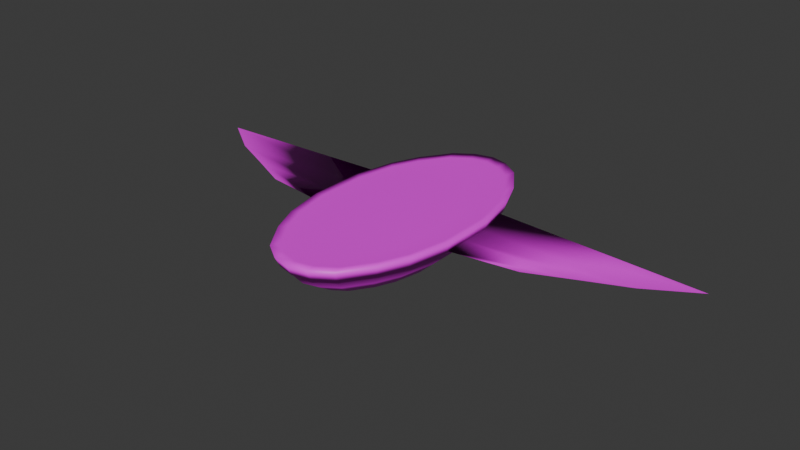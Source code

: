 # Source: flying_critter.blend  (saved by Blender 4.5.90; exported with 4.5.12 LTS)
import bpy
from mathutils import Matrix  # noqa: F401  (used for matrix-valued properties, if any)

bpy.ops.wm.read_factory_settings(use_empty=True)
scene = bpy.context.scene
scene.name = 'Scene'

# ---- collections
col_collection = bpy.data.collections.new('Collection'); scene.collection.children.link(col_collection)

# ---- images (referenced by path relative to the original .blend; pixels are not part of the script)
import os
ASSET_DIR = os.environ.get("B2B_ASSET_DIR", "")  # directory of the original .blend (textures are referenced by path, not embedded)
HERE = os.path.dirname(os.path.abspath(__file__))  # packed textures are extracted next to this script under _unpacked/

def load_image(name, relpath, width, height, colorspace="sRGB"):
    """Load a texture the original file referenced (path relative to the .blend, or extracted next to this script)."""
    p = next((c for c in (os.path.join(HERE, relpath), os.path.join(ASSET_DIR, relpath)) if relpath and os.path.exists(c)), "")
    if p:
        img = bpy.data.images.load(p, check_existing=True)
        img.name = name
    else:  # same state as the original file: an image datablock whose file is absent (Cycles renders it pink)
        img = bpy.data.images.new(name, width, height)
        img.source = "FILE"
        img.filepath = "//" + (relpath or name)
    img.colorspace_settings.name = colorspace
    return img
img_critteruv_png = load_image('critteruv.png', 'critteruv.png', 1024, 1024, 'sRGB')

# ---- materials (node trees are filled in below, after node groups)
mat_material = bpy.data.materials.new('Material')

# ---- material node trees
mat_material.use_nodes = True; mat_material.node_tree.nodes.clear()
_N = mat_material.node_tree.nodes; _L = mat_material.node_tree.links
n0 = _N.new('ShaderNodeBsdfPrincipled'); n0.name = 'Principled BSDF'; n0.location = (-200, 100)
n1 = _N.new('ShaderNodeOutputMaterial'); n1.name = 'Material Output'; n1.location = (200, 100)
n2 = _N.new('ShaderNodeTexImage'); n2.name = 'Image Texture'; n2.location = (-490, 60)
n2.image = img_critteruv_png
_L.new(n0.outputs[0], n1.inputs[0])
_L.new(n2.outputs[0], n0.inputs[0])
_L.new(n2.outputs[1], n0.inputs[4])
n1.is_active_output = True

# ---- world
world_world = bpy.data.worlds.new('World'); scene.world = world_world
world_world.use_nodes = True; world_world.node_tree.nodes.clear()
_N = world_world.node_tree.nodes; _L = world_world.node_tree.links
n0 = _N.new('ShaderNodeOutputWorld'); n0.name = 'World Output'; n0.location = (200, 100)
n1 = _N.new('ShaderNodeBackground'); n1.name = 'Background'; n1.location = (-200, 100)
n1.inputs[0].default_value = (0.05088, 0.05088, 0.05088, 1.0)
_L.new(n1.outputs[0], n0.inputs[0])
n0.is_active_output = True
world_world.color = (0.05088, 0.05088, 0.05088)
world_world.sun_shadow_jitter_overblur = 0.0

# ---- meshes
me_cube_001 = bpy.data.meshes.new('Cube.001')
me_cube_001.from_pydata([(-0.3019, 2.32, 0.1936), (-0.6268, 1.372, -0.3069), (-0.9407, 1.629, 0.3645), (0.0, 1.919, -0.3069), (0.0, 2.404, 0.3646), (-0.6095, 2.105, 0.1937), (-1.126, 1.137, 0.1938), (-0.7714, 1.039, -0.3069), (-0.871, 0.5578, -0.3069), (-0.871, -2.538e-08, -0.3069), (-1.279, -2.538e-08, 0.3635), (-1.281, 0.474, 0.3637), (-1.143, 1.155, 0.3642), (0.0, 1.201, 0.3646), (0.0, 0.4764, 0.3646), (0.0, -2.538e-08, 0.3646), (0.0, 1.069, -0.3069), (0.0, 0.5578, -0.3069), (0.0, -2.538e-08, -0.3069), (-0.1761, 1.866, -0.3069), (-0.3949, 1.716, -0.3069), (-1.256, 0.4649, 0.1938), (-1.252, -2.538e-08, 0.1937), (-0.6129, 2.117, 0.3646), (-0.303, 2.329, 0.3646), (0.0, 2.396, 0.1936), (-0.9304, 1.611, 0.1938), (-0.2283, 1.069, -0.3069), (-0.5132, 1.046, -0.3069), (-0.2981, 0.5578, -0.3069), (-0.605, 0.5578, -0.3069), (-0.2981, -2.538e-08, -0.3069), (-0.605, -2.538e-08, -0.3069), (-0.7804, 1.168, 0.3646), (-0.3769, 1.201, 0.3646), (-0.9105, 0.4764, 0.3646), (-0.4758, 0.4764, 0.3646), (-0.9105, -2.538e-08, 0.3646), (-0.4758, -2.538e-08, 0.3646), (-0.8329, 1.6, -0.0564), (0.0, 2.302, -0.0564), (-1.147, -2.538e-08, -0.0564), (-1.147, 0.5541, -0.0564), (-1.019, 1.172, -0.0564), (-0.535, 2.042, -0.0564), (-0.254, 2.234, -0.0564), (-0.3019, -2.32, 0.1936), (-0.6268, -1.372, -0.3069), (-0.9407, -1.629, 0.3645), (0.0, -1.919, -0.3069), (0.0, -2.404, 0.3646), (-0.6095, -2.105, 0.1937), (-1.126, -1.137, 0.1938), (-0.7714, -1.039, -0.3069), (-0.871, -0.5578, -0.3069), (-1.281, -0.474, 0.3637), (-1.143, -1.155, 0.3642), (0.0, -1.201, 0.3646), (0.0, -0.4764, 0.3646), (0.0, -1.069, -0.3069), (0.0, -0.5578, -0.3069), (-0.1761, -1.866, -0.3069), (-0.3949, -1.716, -0.3069), (-1.256, -0.4649, 0.1938), (-0.6129, -2.117, 0.3646), (-0.303, -2.329, 0.3646), (0.0, -2.396, 0.1936), (-0.9304, -1.611, 0.1938), (-0.2283, -1.069, -0.3069), (-0.5132, -1.046, -0.3069), (-0.2981, -0.5578, -0.3069), (-0.605, -0.5578, -0.3069), (-0.7804, -1.168, 0.3646), (-0.3769, -1.201, 0.3646), (-0.9105, -0.4764, 0.3646), (-0.4758, -0.4764, 0.3646), (-0.8329, -1.6, -0.0564), (0.0, -2.302, -0.0564), (-1.147, -0.5541, -0.0564), (-1.019, -1.172, -0.0564), (-0.535, -2.042, -0.0564), (-0.254, -2.234, -0.0564), (-1.354, 0.5013, 0.1848), (-1.206, 1.218, 0.1847), (-1.252, 1.265, 0.3712), (-1.029, 1.781, 0.3712), (-0.9896, 1.714, 0.1846), (-0.644, 2.224, 0.1845), (-0.3312, 2.545, 0.3712), (0.0, 2.627, 0.3712), (-0.3183, 2.446, 0.1844), (-1.407, -2.538e-08, 0.3712), (-1.406, 0.5206, 0.3712), (-0.6698, 2.313, 0.3712), (-1.353, -2.538e-08, 0.1847), (0.0, 2.525, 0.1843), (-1.354, -0.5013, 0.1848), (-1.206, -1.218, 0.1847), (-1.252, -1.265, 0.3712), (-1.029, -1.781, 0.3712), (-0.9896, -1.714, 0.1846), (-0.644, -2.224, 0.1845), (-0.3312, -2.545, 0.3712), (0.0, -2.627, 0.3712), (-0.3183, -2.446, 0.1844), (-1.406, -0.5206, 0.3712), (-0.6698, -2.313, 0.3712), (0.0, -2.525, 0.1843), (-2.59, -0.3196, 0.219), (-3.36, 0.04653, 0.2049), (-4.147, 0.408, 0.1927), (-5.004, 1.013, 0.1483), (0.3019, 2.32, 0.1936), (0.6268, 1.372, -0.3069), (0.9407, 1.629, 0.3645), (0.6095, 2.105, 0.1937), (1.126, 1.137, 0.1938), (0.7714, 1.039, -0.3069), (0.871, 0.5578, -0.3069), (0.871, -2.538e-08, -0.3069), (1.279, -2.538e-08, 0.3635), (1.281, 0.474, 0.3637), (1.143, 1.155, 0.3642), (0.1761, 1.866, -0.3069), (0.3949, 1.716, -0.3069), (1.256, 0.4649, 0.1938), (1.252, -2.538e-08, 0.1937), (0.6129, 2.117, 0.3646), (0.303, 2.329, 0.3646), (0.9304, 1.611, 0.1938), (0.2283, 1.069, -0.3069), (0.5132, 1.046, -0.3069), (0.2981, 0.5578, -0.3069), (0.605, 0.5578, -0.3069), (0.2981, -2.538e-08, -0.3069), (0.605, -2.538e-08, -0.3069), (0.7804, 1.168, 0.3646), (0.3769, 1.201, 0.3646), (0.9105, 0.4764, 0.3646), (0.4758, 0.4764, 0.3646), (0.9105, -2.538e-08, 0.3646), (0.4758, -2.538e-08, 0.3646), (0.8329, 1.6, -0.0564), (1.147, -2.538e-08, -0.0564), (1.147, 0.5541, -0.0564), (1.019, 1.172, -0.0564), (0.535, 2.042, -0.0564), (0.254, 2.234, -0.0564), (0.3019, -2.32, 0.1936), (0.6268, -1.372, -0.3069), (0.9407, -1.629, 0.3645), (0.6095, -2.105, 0.1937), (1.126, -1.137, 0.1938), (0.7714, -1.039, -0.3069), (0.871, -0.5578, -0.3069), (1.281, -0.474, 0.3637), (1.143, -1.155, 0.3642), (0.1761, -1.866, -0.3069), (0.3949, -1.716, -0.3069), (1.256, -0.4649, 0.1938), (0.6129, -2.117, 0.3646), (0.303, -2.329, 0.3646), (0.9304, -1.611, 0.1938), (0.2283, -1.069, -0.3069), (0.5132, -1.046, -0.3069), (0.2981, -0.5578, -0.3069), (0.605, -0.5578, -0.3069), (0.7804, -1.168, 0.3646), (0.3769, -1.201, 0.3646), (0.9105, -0.4764, 0.3646), (0.4758, -0.4764, 0.3646), (0.8329, -1.6, -0.0564), (1.147, -0.5541, -0.0564), (1.019, -1.172, -0.0564), (0.535, -2.042, -0.0564), (0.254, -2.234, -0.0564), (1.354, 0.5013, 0.1848), (1.206, 1.218, 0.1847), (1.252, 1.265, 0.3712), (1.029, 1.781, 0.3712), (0.9896, 1.714, 0.1846), (0.644, 2.224, 0.1845), (0.3312, 2.545, 0.3712), (0.3183, 2.446, 0.1844), (1.407, -2.538e-08, 0.3712), (1.406, 0.5206, 0.3712), (0.6698, 2.313, 0.3712), (1.353, -2.538e-08, 0.1847), (1.354, -0.5013, 0.1848), (1.206, -1.218, 0.1847), (1.252, -1.265, 0.3712), (1.029, -1.781, 0.3712), (0.9896, -1.714, 0.1846), (0.644, -2.224, 0.1845), (0.3312, -2.545, 0.3712), (0.3183, -2.446, 0.1844), (1.406, -0.5206, 0.3712), (0.6698, -2.313, 0.3712), (2.59, -0.3196, 0.219), (3.36, 0.04653, 0.2049), (4.147, 0.408, 0.1927), (5.004, 1.013, 0.1483)], [], [(12, 2, 85, 84), (42, 21, 6, 43), (19, 3, 16, 27), (27, 16, 17, 29), (29, 17, 18, 31), (23, 2, 12, 33), (33, 12, 11, 35), (35, 11, 10, 37), (6, 21, 82, 83), (14, 36, 38, 15), (36, 35, 37, 38), (13, 34, 36, 14), (34, 33, 35, 36), (4, 24, 34, 13), (24, 23, 33, 34), (8, 30, 32, 9), (30, 29, 31, 32), (7, 28, 30, 8), (28, 27, 29, 30), (1, 20, 28, 7), (20, 19, 27, 28), (11, 12, 84, 92), (43, 6, 26, 39), (45, 0, 25, 40), (41, 22, 21, 42), (39, 26, 5, 44), (44, 5, 0, 45), (20, 44, 45, 19), (1, 39, 44, 20), (9, 41, 42, 8), (19, 45, 40, 3), (7, 43, 39, 1), (8, 42, 43, 7), (10, 11, 92, 91), (51, 46, 104, 101), (21, 22, 94, 82), (50, 65, 102, 103), (78, 79, 52, 63), (61, 68, 59, 49), (68, 70, 60, 59), (70, 31, 18, 60), (64, 72, 56, 48), (72, 74, 55, 56), (74, 37, 10, 55), (25, 0, 90, 95), (65, 64, 106, 102), (58, 15, 38, 75), (75, 38, 37, 74), (57, 58, 75, 73), (73, 75, 74, 72), (50, 57, 73, 65), (65, 73, 72, 64), (54, 9, 32, 71), (71, 32, 31, 70), (53, 54, 71, 69), (69, 71, 70, 68), (47, 53, 69, 62), (62, 69, 68, 61), (67, 51, 101, 100), (26, 6, 83, 86), (79, 76, 67, 52), (81, 77, 66, 46), (41, 78, 63, 22), (76, 80, 51, 67), (80, 81, 46, 51), (62, 61, 81, 80), (47, 62, 80, 76), (9, 54, 78, 41), (61, 49, 77, 81), (53, 47, 76, 79), (54, 53, 79, 78), (22, 63, 96, 94), (64, 48, 99, 106), (46, 66, 107, 104), (83, 84, 85, 86), (90, 88, 89, 95), (94, 91, 92, 82), (82, 92, 84, 83), (86, 85, 93, 87), (87, 93, 88, 90), (97, 100, 99, 98), (104, 107, 103, 102), (94, 96, 105, 91), (96, 97, 98, 105), (100, 101, 106, 99), (101, 104, 102, 106), (21, 6, 111, 110), (22, 21, 110, 109), (5, 26, 86, 87), (55, 10, 91, 105), (24, 4, 89, 88), (56, 55, 105, 98), (63, 52, 97, 96), (0, 5, 87, 90), (2, 23, 93, 85), (48, 56, 98, 99), (63, 22, 109, 108), (52, 67, 100, 97), (23, 24, 88, 93), (122, 178, 179, 114), (144, 145, 116, 125), (123, 130, 16, 3), (130, 132, 17, 16), (132, 134, 18, 17), (127, 136, 122, 114), (136, 138, 121, 122), (138, 140, 120, 121), (116, 177, 176, 125), (14, 15, 141, 139), (139, 141, 140, 138), (13, 14, 139, 137), (137, 139, 138, 136), (4, 13, 137, 128), (128, 137, 136, 127), (118, 119, 135, 133), (133, 135, 134, 132), (117, 118, 133, 131), (131, 133, 132, 130), (113, 117, 131, 124), (124, 131, 130, 123), (121, 185, 178, 122), (145, 142, 129, 116), (147, 40, 25, 112), (143, 144, 125, 126), (142, 146, 115, 129), (146, 147, 112, 115), (124, 123, 147, 146), (113, 124, 146, 142), (119, 118, 144, 143), (123, 3, 40, 147), (117, 113, 142, 145), (118, 117, 145, 144), (120, 184, 185, 121), (151, 193, 195, 148), (125, 176, 187, 126), (50, 103, 194, 161), (172, 159, 152, 173), (157, 49, 59, 163), (163, 59, 60, 165), (165, 60, 18, 134), (160, 150, 156, 167), (167, 156, 155, 169), (169, 155, 120, 140), (25, 95, 183, 112), (161, 194, 197, 160), (58, 170, 141, 15), (170, 169, 140, 141), (57, 168, 170, 58), (168, 167, 169, 170), (50, 161, 168, 57), (161, 160, 167, 168), (154, 166, 135, 119), (166, 165, 134, 135), (153, 164, 166, 154), (164, 163, 165, 166), (149, 158, 164, 153), (158, 157, 163, 164), (162, 192, 193, 151), (129, 180, 177, 116), (173, 152, 162, 171), (175, 148, 66, 77), (143, 126, 159, 172), (171, 162, 151, 174), (174, 151, 148, 175), (158, 174, 175, 157), (149, 171, 174, 158), (119, 143, 172, 154), (157, 175, 77, 49), (153, 173, 171, 149), (154, 172, 173, 153), (126, 187, 188, 159), (160, 197, 191, 150), (148, 195, 107, 66), (177, 180, 179, 178), (183, 95, 89, 182), (187, 176, 185, 184), (176, 177, 178, 185), (180, 181, 186, 179), (181, 183, 182, 186), (189, 190, 191, 192), (195, 194, 103, 107), (187, 184, 196, 188), (188, 196, 190, 189), (192, 191, 197, 193), (193, 197, 194, 195), (125, 200, 201, 116), (126, 199, 200, 125), (115, 181, 180, 129), (155, 196, 184, 120), (128, 182, 89, 4), (156, 190, 196, 155), (159, 188, 189, 152), (112, 183, 181, 115), (114, 179, 186, 127), (150, 191, 190, 156), (159, 198, 199, 126), (152, 189, 192, 162), (127, 186, 182, 128)])
me_cube_001.polygons.foreach_set('use_smooth', [True] * 198)
_uv = me_cube_001.uv_layers.new(name='UVMap')
_uv.uv.foreach_set('vector', [0.07272, 0.5118, 0.07272, 0.5742, 0.05068, 0.5742, 0.05068, 0.5118, 0.1942, 0.2822, 0.1612, 0.2906, 0.1755, 0.2097, 0.2079, 0.2108, 0.3071, 0.1294, 0.3149, 0.1198, 0.3149, 0.2197, 0.3099, 0.2215, 0.3099, 0.2215, 0.3149, 0.2197, 0.3149, 0.2815, 0.3039, 0.2822, 0.3039, 0.2822, 0.3149, 0.2815, 0.3149, 0.3488, 0.3039, 0.3484, 0.7002, 0.09948, 0.7385, 0.1563, 0.7621, 0.2116, 0.7198, 0.2101, 0.7198, 0.2101, 0.7621, 0.2116, 0.7781, 0.291, 0.7349, 0.2907, 0.7349, 0.2907, 0.7781, 0.291, 0.7779, 0.3463, 0.7349, 0.3463, 0.01215, 0.5118, 0.01215, 0.4258, 0.02547, 0.4258, 0.02547, 0.5118, 0.6288, 0.2907, 0.6842, 0.2907, 0.6842, 0.3463, 0.6288, 0.3463, 0.6842, 0.2907, 0.7349, 0.2907, 0.7349, 0.3463, 0.6842, 0.3463, 0.6288, 0.2063, 0.6727, 0.2063, 0.6842, 0.2907, 0.6288, 0.2907, 0.6727, 0.2063, 0.7198, 0.2101, 0.7349, 0.2907, 0.6842, 0.2907, 0.6288, 0.06596, 0.6641, 0.07474, 0.6727, 0.2063, 0.6288, 0.2063, 0.6641, 0.07474, 0.7002, 0.09948, 0.7198, 0.2101, 0.6727, 0.2063, 0.2371, 0.283, 0.2678, 0.2828, 0.2676, 0.348, 0.2364, 0.3477, 0.2678, 0.2828, 0.3039, 0.2822, 0.3039, 0.3484, 0.2676, 0.348, 0.2472, 0.2282, 0.2768, 0.226, 0.2678, 0.2828, 0.2371, 0.283, 0.2768, 0.226, 0.3099, 0.2215, 0.3039, 0.2822, 0.2678, 0.2828, 0.2612, 0.1897, 0.2842, 0.1495, 0.2768, 0.226, 0.2472, 0.2282, 0.2842, 0.1495, 0.3071, 0.1294, 0.3099, 0.2215, 0.2768, 0.226, 0.07272, 0.4258, 0.07272, 0.5118, 0.05068, 0.5118, 0.05068, 0.4258, 0.2079, 0.2108, 0.1755, 0.2097, 0.1966, 0.1514, 0.2269, 0.1608, 0.2855, 0.08208, 0.2645, 0.05754, 0.3149, 0.03652, 0.3149, 0.06615, 0.1923, 0.3472, 0.1599, 0.3451, 0.1612, 0.2906, 0.1942, 0.2822, 0.2269, 0.1608, 0.1966, 0.1514, 0.232, 0.0902, 0.2575, 0.1089, 0.2575, 0.1089, 0.232, 0.0902, 0.2645, 0.05754, 0.2855, 0.08208, 0.2842, 0.1495, 0.2575, 0.1089, 0.2855, 0.08208, 0.3071, 0.1294, 0.2612, 0.1897, 0.2269, 0.1608, 0.2575, 0.1089, 0.2842, 0.1495, 0.2364, 0.3477, 0.1923, 0.3472, 0.1942, 0.2822, 0.2371, 0.283, 0.3071, 0.1294, 0.2855, 0.08208, 0.3149, 0.06615, 0.3149, 0.1198, 0.2472, 0.2282, 0.2079, 0.2108, 0.2269, 0.1608, 0.2612, 0.1897, 0.2371, 0.283, 0.1942, 0.2822, 0.2079, 0.2108, 0.2472, 0.2282, 0.07272, 0.3649, 0.07272, 0.4258, 0.05068, 0.4258, 0.05068, 0.3649, 0.01215, 0.08709, 0.01215, 0.04545, 0.02547, 0.04545, 0.02547, 0.08709, 0.01215, 0.4258, 0.01215, 0.3649, 0.02547, 0.3649, 0.02547, 0.4258, 0.07272, 0.007796, 0.07272, 0.04545, 0.05068, 0.04545, 0.05068, 0.007796, 0.1927, 0.4122, 0.2048, 0.4839, 0.1724, 0.4842, 0.1599, 0.4016, 0.3022, 0.5675, 0.307, 0.4755, 0.3149, 0.4779, 0.3149, 0.5775, 0.307, 0.4755, 0.3024, 0.4147, 0.3149, 0.4162, 0.3149, 0.4779, 0.3024, 0.4147, 0.3039, 0.3484, 0.3149, 0.3488, 0.3149, 0.4162, 0.7002, 0.5931, 0.7198, 0.4825, 0.7621, 0.481, 0.7385, 0.5362, 0.7198, 0.4825, 0.7349, 0.4019, 0.7781, 0.4016, 0.7621, 0.481, 0.7349, 0.4019, 0.7349, 0.3463, 0.7779, 0.3463, 0.7781, 0.4016, 0.01215, 0.722, 0.01215, 0.6843, 0.02547, 0.6843, 0.02547, 0.722, 0.07272, 0.04545, 0.07272, 0.08709, 0.05068, 0.08709, 0.05068, 0.04545, 0.6288, 0.4019, 0.6288, 0.3463, 0.6842, 0.3463, 0.6842, 0.4019, 0.6842, 0.4019, 0.6842, 0.3463, 0.7349, 0.3463, 0.7349, 0.4019, 0.6288, 0.4863, 0.6288, 0.4019, 0.6842, 0.4019, 0.6727, 0.4863, 0.6727, 0.4863, 0.6842, 0.4019, 0.7349, 0.4019, 0.7198, 0.4825, 0.6288, 0.6266, 0.6288, 0.4863, 0.6727, 0.4863, 0.6641, 0.6179, 0.6641, 0.6179, 0.6727, 0.4863, 0.7198, 0.4825, 0.7002, 0.5931, 0.2356, 0.4123, 0.2364, 0.3477, 0.2676, 0.348, 0.2664, 0.4133, 0.2664, 0.4133, 0.2676, 0.348, 0.3039, 0.3484, 0.3024, 0.4147, 0.2445, 0.4674, 0.2356, 0.4123, 0.2664, 0.4133, 0.274, 0.4702, 0.274, 0.4702, 0.2664, 0.4133, 0.3024, 0.4147, 0.307, 0.4755, 0.2576, 0.5061, 0.2445, 0.4674, 0.274, 0.4702, 0.2797, 0.5469, 0.2797, 0.5469, 0.274, 0.4702, 0.307, 0.4755, 0.3022, 0.5675, 0.01215, 0.1556, 0.01215, 0.08709, 0.02547, 0.08709, 0.02547, 0.1556, 0.01215, 0.5742, 0.01215, 0.5118, 0.02547, 0.5118, 0.02547, 0.5742, 0.2048, 0.4839, 0.2226, 0.5343, 0.1922, 0.543, 0.1724, 0.4842, 0.2795, 0.6143, 0.3149, 0.6308, 0.3149, 0.6601, 0.2579, 0.6384, 0.1923, 0.3472, 0.1927, 0.4122, 0.1599, 0.4016, 0.1599, 0.3451, 0.2226, 0.5343, 0.2521, 0.5869, 0.2262, 0.605, 0.1922, 0.543, 0.2521, 0.5869, 0.2795, 0.6143, 0.2579, 0.6384, 0.2262, 0.605, 0.2797, 0.5469, 0.3022, 0.5675, 0.2795, 0.6143, 0.2521, 0.5869, 0.2576, 0.5061, 0.2797, 0.5469, 0.2521, 0.5869, 0.2226, 0.5343, 0.2364, 0.3477, 0.2356, 0.4123, 0.1927, 0.4122, 0.1923, 0.3472, 0.3022, 0.5675, 0.3149, 0.5775, 0.3149, 0.6308, 0.2795, 0.6143, 0.2445, 0.4674, 0.2576, 0.5061, 0.2226, 0.5343, 0.2048, 0.4839, 0.2356, 0.4123, 0.2445, 0.4674, 0.2048, 0.4839, 0.1927, 0.4122, 0.01215, 0.3649, 0.01215, 0.304, 0.02547, 0.304, 0.02547, 0.3649, 0.07272, 0.08709, 0.07272, 0.1556, 0.05068, 0.1556, 0.05068, 0.08709, 0.01215, 0.04545, 0.01215, 0.007796, 0.02547, 0.007796, 0.02547, 0.04545, 0.02547, 0.5118, 0.05068, 0.5118, 0.05068, 0.5742, 0.02547, 0.5742, 0.02547, 0.6843, 0.05068, 0.6843, 0.05068, 0.722, 0.02547, 0.722, 0.02547, 0.3649, 0.05068, 0.3649, 0.05068, 0.4258, 0.02547, 0.4258, 0.02547, 0.4258, 0.05068, 0.4258, 0.05068, 0.5118, 0.02547, 0.5118, 0.02547, 0.5742, 0.05068, 0.5742, 0.05068, 0.6427, 0.02547, 0.6427, 0.02547, 0.6427, 0.05068, 0.6427, 0.05068, 0.6843, 0.02547, 0.6843, 0.02547, 0.218, 0.02547, 0.1556, 0.05068, 0.1556, 0.05068, 0.218, 0.02547, 0.04545, 0.02547, 0.007796, 0.05068, 0.007796, 0.05068, 0.04545, 0.02547, 0.3649, 0.02547, 0.304, 0.05068, 0.304, 0.05068, 0.3649, 0.02547, 0.304, 0.02547, 0.218, 0.05068, 0.218, 0.05068, 0.304, 0.02547, 0.1556, 0.02547, 0.08709, 0.05068, 0.08709, 0.05068, 0.1556, 0.02547, 0.08709, 0.02547, 0.04545, 0.05068, 0.04545, 0.05068, 0.08709, 0.4436, 0.7409, 0.4272, 0.819, 0.8797, 0.8121, 0.7808, 0.7398, 0.4441, 0.6867, 0.4436, 0.7409, 0.7808, 0.7398, 0.6898, 0.6961, 0.01215, 0.6427, 0.01215, 0.5742, 0.02547, 0.5742, 0.02547, 0.6427, 0.07272, 0.304, 0.07272, 0.3649, 0.05068, 0.3649, 0.05068, 0.304, 0.07272, 0.6843, 0.07272, 0.722, 0.05068, 0.722, 0.05068, 0.6843, 0.07272, 0.218, 0.07272, 0.304, 0.05068, 0.304, 0.05068, 0.218, 0.01215, 0.304, 0.01215, 0.218, 0.02547, 0.218, 0.02547, 0.304, 0.01215, 0.6843, 0.01215, 0.6427, 0.02547, 0.6427, 0.02547, 0.6843, 0.07272, 0.5742, 0.07272, 0.6427, 0.05068, 0.6427, 0.05068, 0.5742, 0.07272, 0.1556, 0.07272, 0.218, 0.05068, 0.218, 0.05068, 0.1556, 0.4454, 0.6325, 0.4441, 0.6867, 0.6898, 0.6961, 0.6006, 0.6519, 0.01215, 0.218, 0.01215, 0.1556, 0.02547, 0.1556, 0.02547, 0.218, 0.07272, 0.6427, 0.07272, 0.6843, 0.05068, 0.6843, 0.05068, 0.6427, 0.07315, 0.5118, 0.05111, 0.5118, 0.05111, 0.5742, 0.07315, 0.5742, 0.4382, 0.2845, 0.4261, 0.2128, 0.4586, 0.2124, 0.471, 0.2936, 0.3288, 0.1292, 0.3239, 0.2211, 0.3161, 0.2187, 0.3161, 0.1191, 0.3239, 0.2211, 0.3285, 0.282, 0.3161, 0.2804, 0.3161, 0.2187, 0.3285, 0.282, 0.327, 0.3482, 0.3161, 0.3478, 0.3161, 0.2804, 0.5568, 0.09948, 0.5373, 0.2101, 0.495, 0.2116, 0.5186, 0.1564, 0.5373, 0.2101, 0.5221, 0.2907, 0.479, 0.291, 0.495, 0.2116, 0.5221, 0.2907, 0.5221, 0.3463, 0.4791, 0.3463, 0.479, 0.291, 0.01258, 0.5118, 0.02591, 0.5118, 0.02591, 0.4258, 0.01258, 0.4258, 0.6283, 0.2907, 0.6283, 0.3463, 0.5728, 0.3463, 0.5728, 0.2907, 0.5728, 0.2907, 0.5728, 0.3463, 0.5221, 0.3463, 0.5221, 0.2907, 0.6283, 0.2063, 0.6283, 0.2907, 0.5728, 0.2907, 0.5843, 0.2063, 0.5843, 0.2063, 0.5728, 0.2907, 0.5221, 0.2907, 0.5373, 0.2101, 0.6283, 0.06596, 0.6283, 0.2063, 0.5843, 0.2063, 0.593, 0.07474, 0.593, 0.07474, 0.5843, 0.2063, 0.5373, 0.2101, 0.5568, 0.09948, 0.3953, 0.2843, 0.3945, 0.349, 0.3633, 0.3486, 0.3646, 0.2834, 0.3646, 0.2834, 0.3633, 0.3486, 0.327, 0.3482, 0.3285, 0.282, 0.3864, 0.2293, 0.3953, 0.2843, 0.3646, 0.2834, 0.3569, 0.2264, 0.3569, 0.2264, 0.3646, 0.2834, 0.3285, 0.282, 0.3239, 0.2211, 0.3733, 0.1905, 0.3864, 0.2293, 0.3569, 0.2264, 0.3513, 0.1497, 0.3513, 0.1497, 0.3569, 0.2264, 0.3239, 0.2211, 0.3288, 0.1292, 0.07315, 0.4258, 0.05111, 0.4258, 0.05111, 0.5118, 0.07315, 0.5118, 0.4261, 0.2128, 0.4083, 0.1624, 0.4388, 0.1537, 0.4586, 0.2124, 0.3514, 0.08233, 0.3161, 0.06581, 0.3161, 0.03652, 0.373, 0.05827, 0.4386, 0.3495, 0.4382, 0.2845, 0.471, 0.2936, 0.4711, 0.3498, 0.4083, 0.1624, 0.3788, 0.1097, 0.4047, 0.09166, 0.4388, 0.1537, 0.3788, 0.1097, 0.3514, 0.08233, 0.373, 0.05827, 0.4047, 0.09166, 0.3513, 0.1497, 0.3288, 0.1292, 0.3514, 0.08233, 0.3788, 0.1097, 0.3733, 0.1905, 0.3513, 0.1497, 0.3788, 0.1097, 0.4083, 0.1624, 0.3945, 0.349, 0.3953, 0.2843, 0.4382, 0.2845, 0.4386, 0.3495, 0.3288, 0.1292, 0.3161, 0.1191, 0.3161, 0.06581, 0.3514, 0.08233, 0.3864, 0.2293, 0.3733, 0.1905, 0.4083, 0.1624, 0.4261, 0.2128, 0.3953, 0.2843, 0.3864, 0.2293, 0.4261, 0.2128, 0.4382, 0.2845, 0.07315, 0.3649, 0.05111, 0.3649, 0.05111, 0.4258, 0.07315, 0.4258, 0.01258, 0.08709, 0.02591, 0.08709, 0.02591, 0.04545, 0.01258, 0.04545, 0.01258, 0.4258, 0.02591, 0.4258, 0.02591, 0.3649, 0.01258, 0.3649, 0.07315, 0.007796, 0.05111, 0.007796, 0.05111, 0.04545, 0.07315, 0.04545, 0.4368, 0.4144, 0.4698, 0.4061, 0.4555, 0.487, 0.423, 0.4859, 0.3238, 0.5672, 0.3161, 0.5768, 0.3161, 0.477, 0.3211, 0.4752, 0.3211, 0.4752, 0.3161, 0.477, 0.3161, 0.4152, 0.327, 0.4144, 0.327, 0.4144, 0.3161, 0.4152, 0.3161, 0.3478, 0.327, 0.3482, 0.5568, 0.5931, 0.5186, 0.5362, 0.495, 0.481, 0.5373, 0.4825, 0.5373, 0.4825, 0.495, 0.481, 0.479, 0.4016, 0.5221, 0.4019, 0.5221, 0.4019, 0.479, 0.4016, 0.4791, 0.3463, 0.5221, 0.3463, 0.01258, 0.722, 0.02591, 0.722, 0.02591, 0.6843, 0.01258, 0.6843, 0.07315, 0.04545, 0.05111, 0.04545, 0.05111, 0.08709, 0.07315, 0.08709, 0.6283, 0.4019, 0.5728, 0.4019, 0.5728, 0.3463, 0.6283, 0.3463, 0.5728, 0.4019, 0.5221, 0.4019, 0.5221, 0.3463, 0.5728, 0.3463, 0.6283, 0.4863, 0.5843, 0.4863, 0.5728, 0.4019, 0.6283, 0.4019, 0.5843, 0.4863, 0.5373, 0.4825, 0.5221, 0.4019, 0.5728, 0.4019, 0.6283, 0.6266, 0.593, 0.6179, 0.5843, 0.4863, 0.6283, 0.4863, 0.593, 0.6179, 0.5568, 0.5931, 0.5373, 0.4825, 0.5843, 0.4863, 0.3938, 0.4136, 0.3631, 0.4139, 0.3633, 0.3486, 0.3945, 0.349, 0.3631, 0.4139, 0.327, 0.4144, 0.327, 0.3482, 0.3633, 0.3486, 0.3837, 0.4684, 0.3541, 0.4706, 0.3631, 0.4139, 0.3938, 0.4136, 0.3541, 0.4706, 0.3211, 0.4752, 0.327, 0.4144, 0.3631, 0.4139, 0.3697, 0.5069, 0.3468, 0.5472, 0.3541, 0.4706, 0.3837, 0.4684, 0.3468, 0.5472, 0.3238, 0.5672, 0.3211, 0.4752, 0.3541, 0.4706, 0.01258, 0.1556, 0.02591, 0.1556, 0.02591, 0.08709, 0.01258, 0.08709, 0.01258, 0.5742, 0.02591, 0.5742, 0.02591, 0.5118, 0.01258, 0.5118, 0.423, 0.4859, 0.4555, 0.487, 0.4343, 0.5452, 0.4041, 0.5358, 0.3454, 0.6146, 0.3664, 0.6391, 0.3161, 0.6601, 0.3161, 0.6305, 0.4386, 0.3495, 0.4711, 0.3498, 0.4698, 0.4061, 0.4368, 0.4144, 0.4041, 0.5358, 0.4343, 0.5452, 0.3989, 0.6065, 0.3734, 0.5878, 0.3734, 0.5878, 0.3989, 0.6065, 0.3664, 0.6391, 0.3454, 0.6146, 0.3468, 0.5472, 0.3734, 0.5878, 0.3454, 0.6146, 0.3238, 0.5672, 0.3697, 0.5069, 0.4041, 0.5358, 0.3734, 0.5878, 0.3468, 0.5472, 0.3945, 0.349, 0.4386, 0.3495, 0.4368, 0.4144, 0.3938, 0.4136, 0.3238, 0.5672, 0.3454, 0.6146, 0.3161, 0.6305, 0.3161, 0.5768, 0.3837, 0.4684, 0.423, 0.4859, 0.4041, 0.5358, 0.3697, 0.5069, 0.3938, 0.4136, 0.4368, 0.4144, 0.423, 0.4859, 0.3837, 0.4684, 0.01258, 0.3649, 0.02591, 0.3649, 0.02591, 0.304, 0.01258, 0.304, 0.07315, 0.08709, 0.05111, 0.08709, 0.05111, 0.1556, 0.07315, 0.1556, 0.01258, 0.04545, 0.02591, 0.04545, 0.02591, 0.007796, 0.01258, 0.007796, 0.02591, 0.5118, 0.02591, 0.5742, 0.05111, 0.5742, 0.05111, 0.5118, 0.02591, 0.6843, 0.02591, 0.722, 0.05111, 0.722, 0.05111, 0.6843, 0.02591, 0.3649, 0.02591, 0.4258, 0.05111, 0.4258, 0.05111, 0.3649, 0.02591, 0.4258, 0.02591, 0.5118, 0.05111, 0.5118, 0.05111, 0.4258, 0.02591, 0.5742, 0.02591, 0.6427, 0.05111, 0.6427, 0.05111, 0.5742, 0.02591, 0.6427, 0.02591, 0.6843, 0.05111, 0.6843, 0.05111, 0.6427, 0.02591, 0.218, 0.05111, 0.218, 0.05111, 0.1556, 0.02591, 0.1556, 0.02591, 0.04545, 0.05111, 0.04545, 0.05111, 0.007796, 0.02591, 0.007796, 0.02591, 0.3649, 0.05111, 0.3649, 0.05111, 0.304, 0.02591, 0.304, 0.02591, 0.304, 0.05111, 0.304, 0.05111, 0.218, 0.02591, 0.218, 0.02591, 0.1556, 0.05111, 0.1556, 0.05111, 0.08709, 0.02591, 0.08709, 0.02591, 0.08709, 0.05111, 0.08709, 0.05111, 0.04545, 0.02591, 0.04545, 0.4421, 0.7409, 0.7793, 0.7398, 0.8781, 0.8121, 0.4256, 0.8191, 0.4425, 0.6867, 0.6882, 0.6961, 0.7793, 0.7398, 0.4421, 0.7409, 0.01258, 0.6427, 0.02591, 0.6427, 0.02591, 0.5742, 0.01258, 0.5742, 0.07315, 0.304, 0.05111, 0.304, 0.05111, 0.3649, 0.07315, 0.3649, 0.07315, 0.6843, 0.05111, 0.6843, 0.05111, 0.722, 0.07315, 0.722, 0.07315, 0.218, 0.05111, 0.218, 0.05111, 0.304, 0.07315, 0.304, 0.01258, 0.304, 0.02591, 0.304, 0.02591, 0.218, 0.01258, 0.218, 0.01258, 0.6843, 0.02591, 0.6843, 0.02591, 0.6427, 0.01258, 0.6427, 0.07315, 0.5742, 0.05111, 0.5742, 0.05111, 0.6427, 0.07315, 0.6427, 0.07315, 0.1556, 0.05111, 0.1556, 0.05111, 0.218, 0.07315, 0.218, 0.4438, 0.6325, 0.5991, 0.6519, 0.6882, 0.6961, 0.4425, 0.6867, 0.01258, 0.218, 0.02591, 0.218, 0.02591, 0.1556, 0.01258, 0.1556, 0.07315, 0.6427, 0.05111, 0.6427, 0.05111, 0.6843, 0.07315, 0.6843])
me_cube_001.materials.append(mat_material)
me_cube_001.update()

# ---- objects
ob_cube = bpy.data.objects.new('Cube', me_cube_001)

# ---- transforms, parenting, visibility, modifiers, constraints
ob_cube.location = (0.0, 0.0, 0.0)

# ---- collection membership
col_collection.objects.link(ob_cube)

# ---- scene / render settings (as saved in the file)
scene.frame_start = 1; scene.frame_end = 250; scene.frame_set(1)
scene.render.engine = 'BLENDER_EEVEE_NEXT'
bpy.context.view_layer.update()

# ---- added for rendering (the .blend has no active camera and no usable light): camera, sun
cam_auto = bpy.data.cameras.new('AutoCamera')
cam_auto.lens = 50.0
cam_auto.sensor_width = 36.0
cam_auto.clip_end = 1000.0
ob_auto_camera = bpy.data.objects.new('AutoCamera', cam_auto)
scene.collection.objects.link(ob_auto_camera)
ob_auto_camera.location = (10.4777, -12.5732, 8.41434)
ob_auto_camera.rotation_euler = (1.09748, -7.21219e-08, 0.694738)
scene.camera = ob_auto_camera
light_auto_sun = bpy.data.lights.new('AutoSun', 'SUN')
light_auto_sun.energy = 3.0
light_auto_sun.angle = 0.0523599
ob_auto_sun = bpy.data.objects.new('AutoSun', light_auto_sun)
scene.collection.objects.link(ob_auto_sun)
ob_auto_sun.rotation_euler = (0.872665, 0.174533, 0.523599)
bpy.context.view_layer.update()

